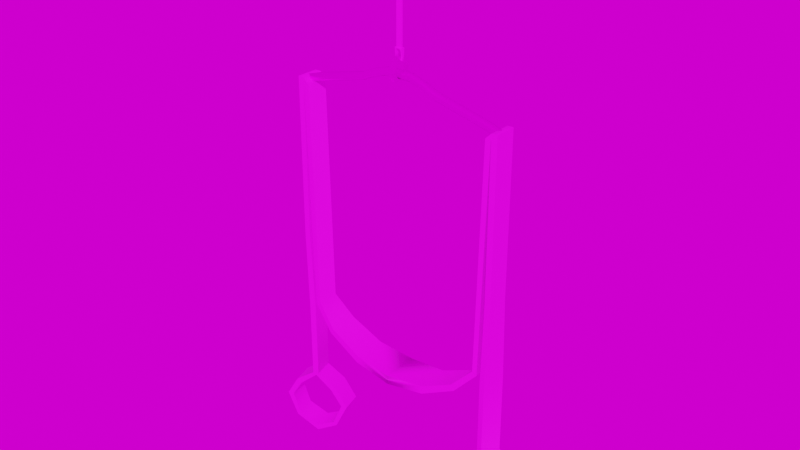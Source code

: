 # Source: Columpio.blend  (saved by Blender 3.6.13; exported with 4.5.12 LTS)
import bpy
from mathutils import Matrix  # noqa: F401  (used for matrix-valued properties, if any)

bpy.ops.wm.read_factory_settings(use_empty=True)
scene = bpy.context.scene
scene.name = 'Scene'

# ---- collections
col_collection = bpy.data.collections.new('Collection'); scene.collection.children.link(col_collection)

# ---- images (referenced by path relative to the original .blend; pixels are not part of the script)
import os
ASSET_DIR = os.environ.get("B2B_ASSET_DIR", "")  # directory of the original .blend (textures are referenced by path, not embedded)
HERE = os.path.dirname(os.path.abspath(__file__))  # packed textures are extracted next to this script under _unpacked/

def load_image(name, relpath, width, height, colorspace="sRGB"):
    """Load a texture the original file referenced (path relative to the .blend, or extracted next to this script)."""
    p = next((c for c in (os.path.join(HERE, relpath), os.path.join(ASSET_DIR, relpath)) if relpath and os.path.exists(c)), "")
    if p:
        img = bpy.data.images.load(p, check_existing=True)
        img.name = name
    else:  # same state as the original file: an image datablock whose file is absent (Cycles renders it pink)
        img = bpy.data.images.new(name, width, height)
        img.source = "FILE"
        img.filepath = "//" + (relpath or name)
    img.colorspace_settings.name = colorspace
    return img
img_uvs_columpio_rojos_png = load_image('UVS_Columpio_Rojos.png', 'Columpio/UVS_Columpio_Rojos.png', 1024, 1024, 'sRGB')
img_textura_columpio_png = load_image('Textura_Columpio.png', 'Columpio/Textura_Columpio.png', 1024, 1024, 'sRGB')
img_abandoned_slipway_4k_hdr = load_image('abandoned_slipway_4k.hdr', 'HDRI/abandoned_slipway_4k.hdr', 1024, 1024, 'Linear Rec.709')

# ---- materials (node trees are filled in below, after node groups)
mat_material_001 = bpy.data.materials.new('Material.001')
mat_material_002 = bpy.data.materials.new('Material.002')

# ---- node groups
ng_auto_smooth = bpy.data.node_groups.new('Auto Smooth', 'GeometryNodeTree')
_s = ng_auto_smooth.interface.new_socket(name='Geometry', in_out='OUTPUT', socket_type='NodeSocketGeometry')
_s = ng_auto_smooth.interface.new_socket(name='Geometry', in_out='INPUT', socket_type='NodeSocketGeometry')
_s = ng_auto_smooth.interface.new_socket(name='Angle', in_out='INPUT', socket_type='NodeSocketFloat')
_s.subtype = 'ANGLE'
_s.min_value = 0.0
_s.max_value = 3.142
ng_auto_smooth.is_modifier = True
_N = ng_auto_smooth.nodes; _L = ng_auto_smooth.links
n0 = _N.new('NodeGroupOutput'); n0.name = 'Group Output'; n0.location = (480, -100)
n1 = _N.new('NodeGroupInput'); n1.name = 'Group Input'; n1.location = (-420, -300)
n2 = _N.new('NodeGroupInput'); n2.name = 'Group Input.001'; n2.location = (-60, -100)
n3 = _N.new('GeometryNodeSetShadeSmooth'); n3.name = 'Set Shade Smooth'; n3.location = (120, -100)
n3.domain = 'EDGE'
n4 = _N.new('GeometryNodeSetShadeSmooth'); n4.name = 'Set Shade Smooth.001'; n4.location = (300, -100)
n5 = _N.new('GeometryNodeInputMeshEdgeAngle'); n5.name = 'Edge Angle'; n5.location = (-420, -220)
n6 = _N.new('GeometryNodeInputEdgeSmooth'); n6.name = 'Is Edge Smooth'; n6.location = (-60, -160)
n7 = _N.new('GeometryNodeInputShadeSmooth'); n7.name = 'Is Face Smooth'; n7.location = (-240, -340)
n8 = _N.new('FunctionNodeBooleanMath'); n8.name = 'Boolean Math'; n8.location = (-60, -220)
n9 = _N.new('FunctionNodeCompare'); n9.name = 'Compare'; n9.location = (-240, -180)
n9.operation = 'LESS_EQUAL'
_L.new(n5.outputs[0], n9.inputs[0])
_L.new(n4.outputs[0], n0.inputs[0])
_L.new(n1.outputs[1], n9.inputs[1])
_L.new(n9.outputs[0], n8.inputs[0])
_L.new(n7.outputs[0], n8.inputs[1])
_L.new(n2.outputs[0], n3.inputs[0])
_L.new(n6.outputs[0], n3.inputs[1])
_L.new(n3.outputs[0], n4.inputs[0])
_L.new(n8.outputs[0], n3.inputs[2])
n0.is_active_output = True

# ---- material node trees
mat_material_001.use_nodes = True; mat_material_001.node_tree.nodes.clear()
_N = mat_material_001.node_tree.nodes; _L = mat_material_001.node_tree.links
n0 = _N.new('ShaderNodeBsdfPrincipled'); n0.name = 'Principled BSDF'; n0.location = (10, 300)
n0.distribution = 'GGX'
n0.subsurface_method = 'RANDOM_WALK_SKIN'
n0.inputs[3].default_value = 1.45
n0.inputs[27].default_value = (0.0, 0.0, 0.0, 1.0)
n0.inputs[28].default_value = 1.0
n1 = _N.new('ShaderNodeOutputMaterial'); n1.name = 'Material Output'; n1.location = (300, 300)
n2 = _N.new('ShaderNodeTexImage'); n2.name = 'Image Texture.001'; n2.location = (-536, 228)
n2.image = img_uvs_columpio_rojos_png
n3 = _N.new('ShaderNodeTexImage'); n3.name = 'Image Texture'; n3.location = (-269, 226)
n3.image = img_textura_columpio_png
_L.new(n0.outputs[0], n1.inputs[0])
_L.new(n3.outputs[0], n0.inputs[0])
n1.is_active_output = True
mat_material_002.use_nodes = True; mat_material_002.node_tree.nodes.clear()
_N = mat_material_002.node_tree.nodes; _L = mat_material_002.node_tree.links
n0 = _N.new('ShaderNodeBsdfPrincipled'); n0.name = 'Principled BSDF'; n0.location = (10, 300)
n0.distribution = 'GGX'
n0.subsurface_method = 'RANDOM_WALK_SKIN'
n0.inputs[1].default_value = 1.0
n0.inputs[2].default_value = 0.297
n0.inputs[3].default_value = 1.45
n0.inputs[27].default_value = (0.0, 0.0, 0.0, 1.0)
n0.inputs[28].default_value = 1.0
n1 = _N.new('ShaderNodeOutputMaterial'); n1.name = 'Material Output'; n1.location = (300, 300)
n2 = _N.new('ShaderNodeTexImage'); n2.name = 'Image Texture'; n2.location = (-377, 207)
n2.image = img_textura_columpio_png
_L.new(n0.outputs[0], n1.inputs[0])
_L.new(n2.outputs[0], n0.inputs[0])
n1.is_active_output = True

# ---- world
world_world = bpy.data.worlds.new('World'); scene.world = world_world
world_world.use_nodes = True; world_world.node_tree.nodes.clear()
_N = world_world.node_tree.nodes; _L = world_world.node_tree.links
n0 = _N.new('ShaderNodeMapping'); n0.name = 'Mapping'; n0.location = (-450, 260)
n1 = _N.new('ShaderNodeTexCoord'); n1.name = 'Texture Coordinate'; n1.location = (-630, 260)
n2 = _N.new('ShaderNodeOutputWorld'); n2.name = 'World Output'; n2.location = (321, 238)
n3 = _N.new('ShaderNodeBackground'); n3.name = 'Background'; n3.location = (31, 238)
n4 = _N.new('ShaderNodeTexEnvironment'); n4.name = 'Environment Texture'; n4.location = (-258, 261)
n4.image = img_abandoned_slipway_4k_hdr
_L.new(n3.outputs[0], n2.inputs[0])
_L.new(n4.outputs[0], n3.inputs[0])
_L.new(n0.outputs[0], n4.inputs[0])
_L.new(n1.outputs[0], n0.inputs[0])
n2.is_active_output = True
world_world.color = (0.05088, 0.05088, 0.05088)
world_world.use_sun_shadow = False
world_world.sun_shadow_jitter_overblur = 0.0

# ---- meshes
me_cube = bpy.data.meshes.new('Cube')
me_cube.from_pydata([(-0.3064, -0.03143, -0.1233), (-0.315, -0.03044, 0.7981), (-0.3231, 0.03032, -0.1233), (-0.315, 0.03351, 0.7981), (-0.2897, -0.02692, -0.1233), (-0.2977, -0.03044, 0.7981), (-0.3064, 0.03482, -0.1233), (-0.2977, 0.03351, 0.7981), (-0.3069, 0.03331, -0.1236), (-0.291, -0.02589, -0.1236), (-0.322, 0.02925, -0.1237), (-0.306, -0.02995, -0.1237), (-0.2981, -0.02917, -0.33), (-0.2981, -0.02917, -0.3127), (-0.3147, 0.03257, -0.3127), (-0.3147, 0.03257, -0.33), (-0.3755, -0.05006, -0.2205), (-0.4089, 0.007174, -0.2205), (-0.3922, -0.05457, -0.2205), (-0.3922, 0.01168, -0.2205), (-0.2027, -0.003431, -0.2203), (-0.236, 0.0538, -0.22), (-0.2194, -0.007938, -0.22), (-0.2193, 0.05831, -0.2203), (-0.3474, -0.04247, -0.1735), (-0.3769, 0.01579, -0.1625), (-0.3603, -0.04595, -0.1625), (-0.364, 0.01927, -0.1735), (-0.2383, -0.01235, -0.1614), (-0.267, 0.04476, -0.1716), (-0.2507, -0.01571, -0.1716), (-0.2546, 0.04812, -0.1614), (-0.2452, -0.0149, -0.2855), (-0.2535, 0.0491, -0.2943), (-0.2368, -0.01265, -0.2943), (-0.2618, 0.04684, -0.2855), (-0.3639, -0.04694, -0.2927), (-0.3722, 0.01705, -0.2841), (-0.3556, -0.04469, -0.2841), (-0.3806, 0.0148, -0.2927), (-0.315, -0.03044, 0.7822), (-0.315, 0.03351, 0.7822), (-0.2977, 0.03351, 0.7822), (-0.2977, -0.03044, 0.7822), (-0.2809, 0.03351, 0.7817), (-0.2809, -0.03044, 0.7817), (-0.2969, 0.03351, 0.7814), (-0.2969, -0.03044, 0.7814), (-0.2676, 0.03351, 0.1325), (-0.2676, -0.03044, 0.1325), (-0.2815, 0.03351, 0.1249), (-0.2815, -0.03044, 0.1249), (0.0, 0.05585, 0.01232), (0.0, -0.05278, 0.01232), (0.0, 0.05585, -0.01472), (0.0, -0.05278, -0.01472), (-0.2183, -0.0417, 0.05533), (-0.2091, -0.0417, 0.07125), (-0.2091, 0.04478, 0.07125), (-0.2183, 0.04478, 0.05533), (-0.1163, -0.04724, 0.00279), (-0.1163, 0.05032, 0.00279), (-0.112, -0.04724, 0.02427), (-0.112, 0.05032, 0.02427), (-0.315, 0.03351, 0.3415), (-0.2977, 0.03351, 0.3415), (-0.2977, -0.03044, 0.3415), (-0.315, -0.03044, 0.3415), (-0.3225, 0.0305, 0.1081), (-0.3057, 0.03466, 0.1081), (-0.2903, -0.02742, 0.1081), (-0.3071, -0.03158, 0.1081), (0.3064, -0.03143, -0.1233), (0.315, -0.03044, 0.7981), (0.3231, 0.03032, -0.1233), (0.315, 0.03351, 0.7981), (0.2897, -0.02692, -0.1233), (0.2977, -0.03044, 0.7981), (0.3064, 0.03482, -0.1233), (0.2977, 0.03351, 0.7981), (0.3069, 0.03331, -0.1236), (0.291, -0.02589, -0.1236), (0.322, 0.02925, -0.1237), (0.306, -0.02995, -0.1237), (0.2981, -0.02917, -0.33), (0.2981, -0.02917, -0.3127), (0.3147, 0.03257, -0.3127), (0.3147, 0.03257, -0.33), (0.3755, -0.05006, -0.2205), (0.4089, 0.007174, -0.2205), (0.3922, -0.05457, -0.2205), (0.3922, 0.01168, -0.2205), (0.2027, -0.003431, -0.2203), (0.236, 0.0538, -0.22), (0.2194, -0.007938, -0.22), (0.2193, 0.05831, -0.2203), (0.3474, -0.04247, -0.1735), (0.3769, 0.01579, -0.1625), (0.3603, -0.04595, -0.1625), (0.364, 0.01927, -0.1735), (0.2383, -0.01235, -0.1614), (0.267, 0.04476, -0.1716), (0.2507, -0.01571, -0.1716), (0.2546, 0.04812, -0.1614), (0.2452, -0.0149, -0.2855), (0.2535, 0.0491, -0.2943), (0.2368, -0.01265, -0.2943), (0.2618, 0.04684, -0.2855), (0.3639, -0.04694, -0.2927), (0.3722, 0.01705, -0.2841), (0.3556, -0.04469, -0.2841), (0.3806, 0.0148, -0.2927), (0.315, -0.03044, 0.7822), (0.315, 0.03351, 0.7822), (0.2977, 0.03351, 0.7822), (0.2977, -0.03044, 0.7822), (0.2809, 0.03351, 0.7817), (0.2809, -0.03044, 0.7817), (0.2969, 0.03351, 0.7814), (0.2969, -0.03044, 0.7814), (0.2676, 0.03351, 0.1325), (0.2676, -0.03044, 0.1325), (0.2815, 0.03351, 0.1249), (0.2815, -0.03044, 0.1249), (0.2183, -0.0417, 0.05533), (0.2091, -0.0417, 0.07125), (0.2091, 0.04478, 0.07125), (0.2183, 0.04478, 0.05533), (0.1163, -0.04724, 0.00279), (0.1163, 0.05032, 0.00279), (0.112, -0.04724, 0.02427), (0.112, 0.05032, 0.02427), (0.315, 0.03351, 0.3415), (0.2977, 0.03351, 0.3415), (0.2977, -0.03044, 0.3415), (0.315, -0.03044, 0.3415), (0.3225, 0.0305, 0.1081), (0.3057, 0.03466, 0.1081), (0.2903, -0.02742, 0.1081), (0.3071, -0.03158, 0.1081)], [], [(40, 1, 3, 41), (41, 3, 7, 42), (42, 7, 44, 46), (43, 5, 1, 40), (30, 28, 9, 11), (7, 3, 1, 5), (8, 10, 11, 9), (31, 29, 10, 8), (28, 31, 8, 9), (29, 30, 11, 10), (37, 38, 13, 14), (36, 39, 15, 12), (39, 37, 14, 15), (38, 36, 12, 13), (24, 26, 18, 16), (25, 27, 19, 17), (26, 25, 17, 18), (27, 24, 16, 19), (35, 32, 22, 21), (34, 33, 23, 20), (33, 35, 21, 23), (32, 34, 20, 22), (6, 4, 24, 27), (0, 2, 25, 26), (2, 6, 27, 25), (4, 0, 26, 24), (21, 22, 30, 29), (20, 23, 31, 28), (23, 21, 29, 31), (22, 20, 28, 30), (13, 12, 34, 32), (15, 14, 35, 33), (12, 15, 33, 34), (14, 13, 32, 35), (16, 18, 36, 38), (17, 19, 37, 39), (18, 17, 39, 36), (19, 16, 38, 37), (66, 43, 40, 67), (65, 42, 43, 66), (64, 41, 42, 65), (67, 40, 41, 64), (46, 44, 48, 50), (7, 5, 45, 44), (43, 42, 46, 47), (5, 43, 47, 45), (62, 60, 55, 53), (45, 47, 51, 49), (44, 45, 49, 48), (47, 46, 50, 51), (54, 52, 53, 55), (63, 62, 53, 52), (60, 61, 54, 55), (61, 63, 52, 54), (50, 48, 58, 59), (51, 50, 59, 56), (48, 49, 57, 58), (49, 51, 56, 57), (59, 58, 63, 61), (56, 59, 61, 60), (58, 57, 62, 63), (57, 56, 60, 62), (71, 67, 64, 68), (68, 64, 65, 69), (69, 65, 66, 70), (70, 66, 67, 71), (4, 70, 71, 0), (6, 69, 70, 4), (2, 68, 69, 6), (0, 71, 68, 2), (112, 113, 75, 73), (113, 114, 79, 75), (114, 118, 116, 79), (115, 112, 73, 77), (102, 83, 81, 100), (79, 77, 73, 75), (80, 81, 83, 82), (103, 80, 82, 101), (100, 81, 80, 103), (101, 82, 83, 102), (109, 86, 85, 110), (108, 84, 87, 111), (111, 87, 86, 109), (110, 85, 84, 108), (96, 88, 90, 98), (97, 89, 91, 99), (98, 90, 89, 97), (99, 91, 88, 96), (107, 93, 94, 104), (106, 92, 95, 105), (105, 95, 93, 107), (104, 94, 92, 106), (78, 99, 96, 76), (72, 98, 97, 74), (74, 97, 99, 78), (76, 96, 98, 72), (93, 101, 102, 94), (92, 100, 103, 95), (95, 103, 101, 93), (94, 102, 100, 92), (85, 104, 106, 84), (87, 105, 107, 86), (84, 106, 105, 87), (86, 107, 104, 85), (88, 110, 108, 90), (89, 111, 109, 91), (90, 108, 111, 89), (91, 109, 110, 88), (134, 135, 112, 115), (133, 134, 115, 114), (132, 133, 114, 113), (135, 132, 113, 112), (118, 122, 120, 116), (79, 116, 117, 77), (115, 119, 118, 114), (77, 117, 119, 115), (130, 53, 55, 128), (117, 121, 123, 119), (116, 120, 121, 117), (119, 123, 122, 118), (131, 52, 53, 130), (128, 55, 54, 129), (129, 54, 52, 131), (122, 127, 126, 120), (123, 124, 127, 122), (120, 126, 125, 121), (121, 125, 124, 123), (127, 129, 131, 126), (124, 128, 129, 127), (126, 131, 130, 125), (125, 130, 128, 124), (139, 136, 132, 135), (136, 137, 133, 132), (137, 138, 134, 133), (138, 139, 135, 134), (76, 72, 139, 138), (78, 76, 138, 137), (74, 78, 137, 136), (72, 74, 136, 139)])
me_cube.polygons.foreach_set('use_smooth', [True] * 139)
_uv = me_cube.uv_layers.new(name='UVMap')
_uv.uv.foreach_set('vector', [0.1224, 0.494, 0.1232, 0.5026, 0.0885, 0.5059, 0.08769, 0.4972, 0.08769, 0.4972, 0.0885, 0.5059, 0.07909, 0.5068, 0.07826, 0.4981, 0.07826, 0.4981, 0.08232, 0.4909, 0.08561, 0.5012, 0.07841, 0.4988, 0.1318, 0.4931, 0.1327, 0.5017, 0.1232, 0.5026, 0.1224, 0.494, 0.669, 0.09383, 0.653, 0.09377, 0.6584, 0.02787, 0.669, 0.01545, 0.08939, 0.5153, 0.0885, 0.5059, 0.1232, 0.5026, 0.1241, 0.512, 0.5875, 0.02756, 0.5876, 0.009576, 0.6584, 0.009884, 0.6584, 0.02787, 0.5926, 0.09388, 0.5776, 0.09337, 0.5772, 0.01572, 0.5875, 0.02756, 0.653, 0.09377, 0.5926, 0.09388, 0.5875, 0.02756, 0.6584, 0.02787, 0.5776, 0.09337, 0.514, 0.09656, 0.5123, 0.01771, 0.5772, 0.01572, 0.5901, 0.3442, 0.529, 0.3446, 0.5257, 0.2811, 0.5861, 0.2799, 0.6539, 0.3441, 0.6005, 0.3436, 0.6016, 0.2793, 0.6499, 0.2821, 0.6005, 0.3436, 0.5901, 0.3442, 0.5861, 0.2799, 0.6016, 0.2793, 0.6644, 0.345, 0.6539, 0.3441, 0.6499, 0.2821, 0.6657, 0.2815, 0.6654, 0.455, 0.6507, 0.4554, 0.6482, 0.403, 0.6618, 0.4044, 0.5978, 0.4556, 0.5844, 0.4553, 0.588, 0.4061, 0.6013, 0.4055, 0.6507, 0.4554, 0.5978, 0.4556, 0.6013, 0.4055, 0.6482, 0.403, 0.5844, 0.4553, 0.5277, 0.4534, 0.5295, 0.4044, 0.588, 0.4061, 0.5852, 0.2215, 0.523, 0.2234, 0.5176, 0.1561, 0.5802, 0.1535, 0.6513, 0.2221, 0.5943, 0.2216, 0.596, 0.155, 0.6452, 0.1549, 0.5943, 0.2216, 0.5852, 0.2215, 0.5802, 0.1535, 0.596, 0.155, 0.6616, 0.2212, 0.6513, 0.2221, 0.6452, 0.1549, 0.6611, 0.1536, 0.5829, 0.5251, 0.5258, 0.5237, 0.5277, 0.4534, 0.5844, 0.4553, 0.6559, 0.5137, 0.5928, 0.5138, 0.5978, 0.4556, 0.6507, 0.4554, 0.5928, 0.5138, 0.5829, 0.5251, 0.5844, 0.4553, 0.5978, 0.4556, 0.6661, 0.5255, 0.6559, 0.5137, 0.6507, 0.4554, 0.6654, 0.455, 0.5802, 0.1535, 0.5176, 0.1561, 0.514, 0.09656, 0.5776, 0.09337, 0.6452, 0.1549, 0.596, 0.155, 0.5926, 0.09388, 0.653, 0.09377, 0.596, 0.155, 0.5802, 0.1535, 0.5776, 0.09337, 0.5926, 0.09388, 0.6611, 0.1536, 0.6452, 0.1549, 0.653, 0.09377, 0.669, 0.09383, 0.6657, 0.2815, 0.6499, 0.2821, 0.6513, 0.2221, 0.6616, 0.2212, 0.6016, 0.2793, 0.5861, 0.2799, 0.5852, 0.2215, 0.5943, 0.2216, 0.6499, 0.2821, 0.6016, 0.2793, 0.5943, 0.2216, 0.6513, 0.2221, 0.5861, 0.2799, 0.5257, 0.2811, 0.523, 0.2234, 0.5852, 0.2215, 0.6618, 0.4044, 0.6482, 0.403, 0.6539, 0.3441, 0.6644, 0.345, 0.6013, 0.4055, 0.588, 0.4061, 0.5901, 0.3442, 0.6005, 0.3436, 0.6482, 0.403, 0.6013, 0.4055, 0.6005, 0.3436, 0.6539, 0.3441, 0.588, 0.4061, 0.5295, 0.4044, 0.529, 0.3446, 0.5901, 0.3442, 0.1092, 0.2536, 0.1318, 0.4931, 0.1224, 0.494, 0.09981, 0.2546, 0.05561, 0.2586, 0.07826, 0.4981, 0.04348, 0.5014, 0.02083, 0.2617, 0.065, 0.2577, 0.08769, 0.4972, 0.07826, 0.4981, 0.05561, 0.2586, 0.09981, 0.2546, 0.1224, 0.494, 0.08769, 0.4972, 0.065, 0.2577, 0.07841, 0.4988, 0.08561, 0.5012, 0.0703, 0.8503, 0.06328, 0.8507, 0.08232, 0.4909, 0.113, 0.4856, 0.1148, 0.4979, 0.08561, 0.5012, 0.04348, 0.5014, 0.07826, 0.4981, 0.07841, 0.4988, 0.04355, 0.5021, 0.113, 0.4856, 0.1198, 0.4905, 0.1199, 0.4912, 0.1148, 0.4979, 0.1103, 0.9457, 0.1204, 0.9464, 0.1199, 0.9999, 0.1078, 0.9979, 0.1148, 0.4979, 0.1223, 0.498, 0.1147, 0.8495, 0.1072, 0.8486, 0.08561, 0.5012, 0.1148, 0.4979, 0.1072, 0.8486, 0.0703, 0.8503, 0.04355, 0.5021, 0.07841, 0.4988, 0.06328, 0.8507, 0.03366, 0.8467, 0.2778, 0.6685, 0.3023, 0.6685, 0.3023, 0.767, 0.2778, 0.767, 0.06419, 0.9443, 0.1103, 0.9457, 0.1078, 0.9979, 0.06224, 0.9961, 0.01054, 0.9372, 0.05394, 0.9445, 0.04961, 0.997, 0.0001459, 0.99, 0.05394, 0.9445, 0.06419, 0.9443, 0.06224, 0.9961, 0.04961, 0.997, 0.06328, 0.8507, 0.0703, 0.8503, 0.06785, 0.8927, 0.05926, 0.893, 0.03366, 0.8467, 0.06328, 0.8507, 0.05926, 0.893, 0.02148, 0.8867, 0.0703, 0.8503, 0.1072, 0.8486, 0.1077, 0.8934, 0.06785, 0.8927, 0.1072, 0.8486, 0.1147, 0.8495, 0.1162, 0.894, 0.1077, 0.8934, 0.05926, 0.893, 0.06785, 0.8927, 0.06419, 0.9443, 0.05394, 0.9445, 0.02148, 0.8867, 0.05926, 0.893, 0.05394, 0.9445, 0.01054, 0.9372, 0.06785, 0.8927, 0.1077, 0.8934, 0.1103, 0.9457, 0.06419, 0.9443, 0.1077, 0.8934, 0.1162, 0.894, 0.1204, 0.9464, 0.1103, 0.9457, 0.09084, 0.1272, 0.09981, 0.2546, 0.065, 0.2577, 0.05593, 0.1303, 0.05593, 0.1303, 0.065, 0.2577, 0.05561, 0.2586, 0.04653, 0.1312, 0.04653, 0.1312, 0.05561, 0.2586, 0.02083, 0.2617, 0.01163, 0.1343, 0.1003, 0.1263, 0.1092, 0.2536, 0.09981, 0.2546, 0.09084, 0.1272, 0.08848, 0.0001459, 0.1003, 0.1263, 0.09084, 0.1272, 0.07905, 0.001055, 0.03486, 0.005184, 0.04653, 0.1312, 0.01163, 0.1343, 0.0001459, 0.008419, 0.0443, 0.004284, 0.05593, 0.1303, 0.04653, 0.1312, 0.03486, 0.005184, 0.07905, 0.001055, 0.09084, 0.1272, 0.05593, 0.1303, 0.0443, 0.004284, 0.1432, 0.4933, 0.1779, 0.4966, 0.177, 0.5053, 0.1424, 0.502, 0.1779, 0.4966, 0.1873, 0.4975, 0.1865, 0.5062, 0.177, 0.5053, 0.1873, 0.4975, 0.1871, 0.4982, 0.1799, 0.5005, 0.1832, 0.4903, 0.1338, 0.4924, 0.1432, 0.4933, 0.1424, 0.502, 0.133, 0.5011, 0.3542, 0.1048, 0.3542, 0.02203, 0.3655, 0.03515, 0.3707, 0.1046, 0.1762, 0.5146, 0.1415, 0.5113, 0.1424, 0.502, 0.177, 0.5053, 0.4482, 0.009576, 0.5118, 0.01108, 0.5114, 0.02724, 0.4478, 0.02573, 0.4318, 0.1023, 0.4376, 0.03729, 0.4478, 0.02573, 0.4468, 0.1018, 0.3707, 0.1046, 0.3655, 0.03515, 0.4376, 0.03729, 0.4318, 0.1023, 0.4468, 0.1018, 0.4478, 0.02573, 0.5114, 0.02724, 0.5102, 0.1046, 0.4405, 0.3537, 0.4427, 0.2894, 0.5032, 0.2889, 0.5016, 0.3525, 0.3767, 0.3555, 0.3789, 0.2933, 0.4271, 0.2891, 0.4301, 0.3535, 0.4301, 0.3535, 0.4271, 0.2891, 0.4427, 0.2894, 0.4405, 0.3537, 0.3661, 0.3566, 0.363, 0.2932, 0.3789, 0.2933, 0.3767, 0.3555, 0.3683, 0.4668, 0.3704, 0.416, 0.384, 0.4142, 0.383, 0.4667, 0.4359, 0.4655, 0.431, 0.4154, 0.4443, 0.4156, 0.4493, 0.4648, 0.383, 0.4667, 0.384, 0.4142, 0.431, 0.4154, 0.4359, 0.4655, 0.4493, 0.4648, 0.4443, 0.4156, 0.5028, 0.4123, 0.506, 0.4613, 0.442, 0.2308, 0.4453, 0.1625, 0.5078, 0.1638, 0.5041, 0.2311, 0.3758, 0.2333, 0.38, 0.1657, 0.4294, 0.1644, 0.4329, 0.2311, 0.4329, 0.2311, 0.4294, 0.1644, 0.4453, 0.1625, 0.442, 0.2308, 0.3654, 0.2326, 0.364, 0.1649, 0.38, 0.1657, 0.3758, 0.2333, 0.4527, 0.5345, 0.4493, 0.4648, 0.506, 0.4613, 0.5098, 0.5315, 0.3794, 0.5251, 0.383, 0.4667, 0.4359, 0.4655, 0.4425, 0.5235, 0.4425, 0.5235, 0.4359, 0.4655, 0.4493, 0.4648, 0.4527, 0.5345, 0.3696, 0.5373, 0.3683, 0.4668, 0.383, 0.4667, 0.3794, 0.5251, 0.4453, 0.1625, 0.4468, 0.1018, 0.5102, 0.1046, 0.5078, 0.1638, 0.38, 0.1657, 0.3707, 0.1046, 0.4318, 0.1023, 0.4294, 0.1644, 0.4294, 0.1644, 0.4318, 0.1023, 0.4468, 0.1018, 0.4453, 0.1625, 0.364, 0.1649, 0.3542, 0.1048, 0.3707, 0.1046, 0.38, 0.1657, 0.363, 0.2932, 0.3654, 0.2326, 0.3758, 0.2333, 0.3789, 0.2933, 0.4271, 0.2891, 0.4329, 0.2311, 0.442, 0.2308, 0.4427, 0.2894, 0.3789, 0.2933, 0.3758, 0.2333, 0.4329, 0.2311, 0.4271, 0.2891, 0.4427, 0.2894, 0.442, 0.2308, 0.5041, 0.2311, 0.5032, 0.2889, 0.3704, 0.416, 0.3661, 0.3566, 0.3767, 0.3555, 0.384, 0.4142, 0.431, 0.4154, 0.4301, 0.3535, 0.4405, 0.3537, 0.4443, 0.4156, 0.384, 0.4142, 0.3767, 0.3555, 0.4301, 0.3535, 0.431, 0.4154, 0.4443, 0.4156, 0.4405, 0.3537, 0.5016, 0.3525, 0.5028, 0.4123, 0.1565, 0.2533, 0.1659, 0.2542, 0.1432, 0.4933, 0.1338, 0.4924, 0.2101, 0.2583, 0.2448, 0.2614, 0.222, 0.5008, 0.1873, 0.4975, 0.2007, 0.2574, 0.2101, 0.2583, 0.1873, 0.4975, 0.1779, 0.4966, 0.1659, 0.2542, 0.2007, 0.2574, 0.1779, 0.4966, 0.1432, 0.4933, 0.1871, 0.4982, 0.2023, 0.8501, 0.1952, 0.8496, 0.1799, 0.5005, 0.1832, 0.4903, 0.1799, 0.5005, 0.1508, 0.4972, 0.1526, 0.4849, 0.222, 0.5008, 0.222, 0.5015, 0.1871, 0.4982, 0.1873, 0.4975, 0.1526, 0.4849, 0.1508, 0.4972, 0.1457, 0.4905, 0.1458, 0.4899, 0.1545, 0.9452, 0.157, 0.9978, 0.1448, 0.9997, 0.1444, 0.9459, 0.1508, 0.4972, 0.1582, 0.8477, 0.1507, 0.8486, 0.1433, 0.4974, 0.1799, 0.5005, 0.1952, 0.8496, 0.1582, 0.8477, 0.1508, 0.4972, 0.222, 0.5015, 0.2316, 0.8456, 0.2023, 0.8501, 0.1871, 0.4982, 0.2009, 0.9439, 0.2029, 0.996, 0.157, 0.9978, 0.1545, 0.9452, 0.2551, 0.9366, 0.2656, 0.99, 0.2156, 0.997, 0.2112, 0.9441, 0.2112, 0.9441, 0.2156, 0.997, 0.2029, 0.996, 0.2009, 0.9439, 0.2023, 0.8501, 0.2058, 0.8925, 0.1972, 0.8921, 0.1952, 0.8496, 0.2316, 0.8456, 0.2437, 0.8855, 0.2058, 0.8925, 0.2023, 0.8501, 0.1952, 0.8496, 0.1972, 0.8921, 0.1574, 0.8926, 0.1582, 0.8477, 0.1582, 0.8477, 0.1574, 0.8926, 0.1488, 0.8932, 0.1507, 0.8486, 0.2058, 0.8925, 0.2112, 0.9441, 0.2009, 0.9439, 0.1972, 0.8921, 0.2437, 0.8855, 0.2551, 0.9366, 0.2112, 0.9441, 0.2058, 0.8925, 0.1972, 0.8921, 0.2009, 0.9439, 0.1545, 0.9452, 0.1574, 0.8926, 0.1574, 0.8926, 0.1545, 0.9452, 0.1444, 0.9459, 0.1488, 0.8932, 0.175, 0.127, 0.2098, 0.1301, 0.2007, 0.2574, 0.1659, 0.2542, 0.2098, 0.1301, 0.2192, 0.1311, 0.2101, 0.2583, 0.2007, 0.2574, 0.2192, 0.1311, 0.2541, 0.1342, 0.2448, 0.2614, 0.2101, 0.2583, 0.1656, 0.1261, 0.175, 0.127, 0.1659, 0.2542, 0.1565, 0.2533, 0.1774, 0.0001459, 0.1868, 0.00106, 0.175, 0.127, 0.1656, 0.1261, 0.231, 0.005214, 0.2656, 0.008469, 0.2541, 0.1342, 0.2192, 0.1311, 0.2215, 0.004309, 0.231, 0.005214, 0.2192, 0.1311, 0.2098, 0.1301, 0.1868, 0.00106, 0.2215, 0.004309, 0.2098, 0.1301, 0.175, 0.127])
me_cube.materials.append(mat_material_001)
me_cube.update()
me_cylinder_002 = bpy.data.meshes.new('Cylinder.002')
me_cylinder_002.from_pydata([(0.0, 0.02491, 0.006408), (0.0, 0.02491, -0.006408), (0.01081, 0.02244, 0.006408), (0.01081, 0.02244, -0.006408), (0.01947, 0.01553, 0.006408), (0.01947, 0.01553, -0.006408), (0.02428, 0.005542, 0.006408), (0.02428, 0.005542, -0.006408), (0.02428, -0.005542, 0.006408), (0.02428, -0.005542, -0.006408), (0.01947, -0.01553, 0.006408), (0.01947, -0.01553, -0.006408), (0.01081, -0.02244, 0.006408), (0.01081, -0.02244, -0.006408), (0.0, -0.02491, 0.006408), (0.0, -0.02491, -0.006408), (-0.01081, -0.02244, 0.006408), (-0.01081, -0.02244, -0.006408), (-0.01947, -0.01553, 0.006408), (-0.01947, -0.01553, -0.006408), (-0.02428, -0.005542, 0.006408), (-0.02428, -0.005542, -0.006408), (-0.02428, 0.005542, 0.006408), (-0.02428, 0.005542, -0.006408), (-0.01947, 0.01553, 0.006408), (-0.01947, 0.01553, -0.006408), (-0.01081, 0.02244, 0.006408), (-0.01081, 0.02244, -0.006408), (-1.72e-10, 0.03592, 0.004062), (0.01559, 0.03237, 0.004062), (0.01559, 0.03237, -0.004062), (1.72e-10, 0.03592, -0.004062), (0.02809, 0.0224, 0.004062), (0.02809, 0.0224, -0.004062), (0.03502, 0.007994, 0.004062), (0.03502, 0.007994, -0.004062), (0.03502, -0.007994, 0.004062), (0.03502, -0.007994, -0.004062), (0.02809, -0.0224, 0.004062), (0.02809, -0.0224, -0.004062), (0.01559, -0.03237, 0.004062), (0.01559, -0.03237, -0.004062), (-1.72e-10, -0.03592, 0.004062), (1.72e-10, -0.03592, -0.004062), (-0.01559, -0.03237, 0.004062), (-0.01559, -0.03237, -0.004062), (-0.02809, -0.0224, 0.004062), (-0.02809, -0.0224, -0.004062), (-0.03502, -0.007994, 0.004062), (-0.03502, -0.007994, -0.004062), (-0.03502, 0.007994, 0.004062), (-0.03502, 0.007994, -0.004062), (-0.02809, 0.0224, 0.004062), (-0.02809, 0.0224, -0.004062), (-0.01559, 0.03237, 0.004062), (-0.01559, 0.03237, -0.004062)], [], [(28, 31, 30, 29), (29, 30, 33, 32), (32, 33, 35, 34), (34, 35, 37, 36), (36, 37, 39, 38), (38, 39, 41, 40), (40, 41, 43, 42), (42, 43, 45, 44), (44, 45, 47, 46), (46, 47, 49, 48), (48, 49, 51, 50), (50, 51, 53, 52), (52, 53, 55, 54), (54, 55, 31, 28), (2, 0, 28, 29), (1, 3, 30, 31), (4, 2, 29, 32), (3, 5, 33, 30), (6, 4, 32, 34), (5, 7, 35, 33), (8, 6, 34, 36), (7, 9, 37, 35), (10, 8, 36, 38), (9, 11, 39, 37), (12, 10, 38, 40), (11, 13, 41, 39), (14, 12, 40, 42), (13, 15, 43, 41), (16, 14, 42, 44), (15, 17, 45, 43), (18, 16, 44, 46), (17, 19, 47, 45), (20, 18, 46, 48), (19, 21, 49, 47), (22, 20, 48, 50), (21, 23, 51, 49), (24, 22, 50, 52), (23, 25, 53, 51), (26, 24, 52, 54), (25, 27, 55, 53), (0, 26, 54, 28), (27, 1, 31, 55), (1, 27, 26, 0), (27, 25, 24, 26), (25, 23, 22, 24), (23, 21, 20, 22), (21, 19, 18, 20), (19, 17, 16, 18), (17, 15, 14, 16), (15, 13, 12, 14), (13, 11, 10, 12), (11, 9, 8, 10), (9, 7, 6, 8), (7, 5, 4, 6), (5, 3, 2, 4), (3, 1, 0, 2)])
_uv = me_cylinder_002.uv_layers.new(name='UVMap')
_uv.uv.foreach_set('vector', [0.392, 0.6561, 0.399, 0.6585, 0.3943, 0.6721, 0.3873, 0.6697, 0.3873, 0.6697, 0.3943, 0.6721, 0.3895, 0.6858, 0.3826, 0.6834, 0.3826, 0.6834, 0.3895, 0.6858, 0.3848, 0.6995, 0.3779, 0.6971, 0.3779, 0.6971, 0.3848, 0.6995, 0.3801, 0.7131, 0.3731, 0.7107, 0.3731, 0.7107, 0.3801, 0.7131, 0.3753, 0.7268, 0.3684, 0.7244, 0.3684, 0.7244, 0.3753, 0.7268, 0.3706, 0.7405, 0.3637, 0.7381, 0.3637, 0.7381, 0.3706, 0.7405, 0.3659, 0.7541, 0.3589, 0.7517, 0.3589, 0.7517, 0.3659, 0.7541, 0.3612, 0.7678, 0.3542, 0.7654, 0.4204, 0.5741, 0.4273, 0.5765, 0.4226, 0.5901, 0.4157, 0.5877, 0.4157, 0.5877, 0.4226, 0.5901, 0.4179, 0.6038, 0.4109, 0.6014, 0.4109, 0.6014, 0.4179, 0.6038, 0.4132, 0.6175, 0.4062, 0.6151, 0.4062, 0.6151, 0.4132, 0.6175, 0.4084, 0.6311, 0.4015, 0.6287, 0.4015, 0.6287, 0.4084, 0.6311, 0.4037, 0.6448, 0.3968, 0.6424, 0.3968, 0.6424, 0.4037, 0.6448, 0.399, 0.6585, 0.392, 0.6561, 0.3644, 0.5693, 0.3661, 0.5792, 0.3567, 0.5831, 0.3542, 0.5689, 0.4669, 0.614, 0.4743, 0.6073, 0.4826, 0.6133, 0.4718, 0.6229, 0.367, 0.5596, 0.3644, 0.5693, 0.3542, 0.5689, 0.358, 0.5549, 0.4743, 0.6073, 0.4783, 0.5981, 0.4883, 0.6, 0.4826, 0.6133, 0.3735, 0.552, 0.367, 0.5596, 0.358, 0.5549, 0.3673, 0.5439, 0.4783, 0.5981, 0.4779, 0.5881, 0.4878, 0.5855, 0.4883, 0.6, 0.3826, 0.5478, 0.3735, 0.552, 0.3673, 0.5439, 0.3805, 0.5378, 0.4779, 0.5881, 0.4733, 0.5792, 0.4812, 0.5727, 0.4878, 0.5855, 0.3926, 0.5479, 0.3826, 0.5478, 0.3805, 0.5378, 0.3949, 0.538, 0.4733, 0.5792, 0.4654, 0.5731, 0.4697, 0.5638, 0.4812, 0.5727, 0.4016, 0.5522, 0.3926, 0.5479, 0.3949, 0.538, 0.4079, 0.5442, 0.4654, 0.5731, 0.4556, 0.5709, 0.4556, 0.5607, 0.4697, 0.5638, 0.408, 0.56, 0.4016, 0.5522, 0.4079, 0.5442, 0.4171, 0.5554, 0.4556, 0.5709, 0.4458, 0.5731, 0.4415, 0.5639, 0.4556, 0.5607, 0.4104, 0.5697, 0.408, 0.56, 0.4171, 0.5554, 0.4206, 0.5694, 0.4458, 0.5731, 0.4379, 0.5792, 0.4301, 0.5727, 0.4415, 0.5639, 0.407, 0.5824, 0.4103, 0.5729, 0.4204, 0.5741, 0.4157, 0.5877, 0.436, 0.5818, 0.4327, 0.5913, 0.4226, 0.5901, 0.4273, 0.5765, 0.4, 0.5896, 0.407, 0.5824, 0.4157, 0.5877, 0.4056, 0.5981, 0.4327, 0.5913, 0.4338, 0.6013, 0.4241, 0.6045, 0.4226, 0.5901, 0.3906, 0.5931, 0.4, 0.5896, 0.4056, 0.5981, 0.3921, 0.6032, 0.4338, 0.6013, 0.439, 0.6098, 0.4316, 0.6169, 0.4241, 0.6045, 0.3806, 0.5923, 0.3906, 0.5931, 0.3921, 0.6032, 0.3776, 0.6021, 0.439, 0.6098, 0.4473, 0.6154, 0.4437, 0.6249, 0.4316, 0.6169, 0.3719, 0.5874, 0.3806, 0.5923, 0.3776, 0.6021, 0.3651, 0.5949, 0.4473, 0.6154, 0.4573, 0.6169, 0.458, 0.627, 0.4437, 0.6249, 0.3661, 0.5792, 0.3719, 0.5874, 0.3651, 0.5949, 0.3567, 0.5831, 0.4573, 0.6169, 0.4669, 0.614, 0.4718, 0.6229, 0.458, 0.627, 0.4888, 0.598, 0.4888, 0.5879, 0.5004, 0.5879, 0.5004, 0.598, 0.4888, 0.5879, 0.4888, 0.5779, 0.5004, 0.5779, 0.5004, 0.5879, 0.4888, 0.5779, 0.4888, 0.5679, 0.5004, 0.5679, 0.5004, 0.5779, 0.4888, 0.5679, 0.4888, 0.5579, 0.5004, 0.5579, 0.5004, 0.5679, 0.4888, 0.5579, 0.4888, 0.5478, 0.5004, 0.5478, 0.5004, 0.5579, 0.4888, 0.5478, 0.4888, 0.5378, 0.5004, 0.5378, 0.5004, 0.5478, 0.4888, 0.6782, 0.4888, 0.6681, 0.5004, 0.6681, 0.5004, 0.6782, 0.4888, 0.6681, 0.4888, 0.6581, 0.5004, 0.6581, 0.5004, 0.6681, 0.4888, 0.6581, 0.4888, 0.6481, 0.5004, 0.6481, 0.5004, 0.6581, 0.4888, 0.6481, 0.4888, 0.6381, 0.5004, 0.6381, 0.5004, 0.6481, 0.4888, 0.6381, 0.4888, 0.628, 0.5004, 0.628, 0.5004, 0.6381, 0.4888, 0.628, 0.4888, 0.618, 0.5004, 0.618, 0.5004, 0.628, 0.4888, 0.618, 0.4888, 0.608, 0.5004, 0.608, 0.5004, 0.618, 0.4888, 0.608, 0.4888, 0.598, 0.5004, 0.598, 0.5004, 0.608])
me_cylinder_002.materials.append(mat_material_002)
me_cylinder_002.update()
me_cylinder = bpy.data.meshes.new('Cylinder')
me_cylinder.from_pydata([(0.0, 0.0116, -0.3081), (0.0, 0.0116, 0.3081), (0.0058, 0.01005, -0.3081), (0.0058, 0.01005, 0.3081), (0.01005, 0.0058, -0.3081), (0.01005, 0.0058, 0.3081), (0.0116, 0.0, -0.3081), (0.0116, 0.0, 0.3081), (0.01005, -0.0058, -0.3081), (0.01005, -0.0058, 0.3081), (0.0058, -0.01005, -0.3081), (0.0058, -0.01005, 0.3081), (0.0, -0.0116, -0.3081), (0.0, -0.0116, 0.3081), (-0.0058, -0.01005, -0.3081), (-0.0058, -0.01005, 0.3081), (-0.01005, -0.0058, -0.3081), (-0.01005, -0.0058, 0.3081), (-0.0116, 0.0, -0.3081), (-0.0116, 0.0, 0.3081), (-0.01005, 0.0058, -0.3081), (-0.01005, 0.0058, 0.3081), (-0.0058, 0.01005, -0.3081), (-0.0058, 0.01005, 0.3081), (-0.08098, 0.0116, 1.577e-08), (-0.07518, 0.01005, 1.577e-08), (-0.07094, 0.0058, 1.577e-08), (-0.06938, -2.119e-15, 1.577e-08), (-0.07094, -0.0058, 1.577e-08), (-0.07518, -0.01005, 1.577e-08), (-0.08098, -0.0116, 1.577e-08), (-0.08678, -0.01005, 1.577e-08), (-0.09103, -0.0058, 1.577e-08), (-0.09258, -2.119e-15, 1.577e-08), (-0.09103, 0.0058, 1.577e-08), (-0.08678, 0.01005, 1.577e-08), (-0.03414, 0.01005, -0.1541), (-0.02989, 0.0058, -0.1541), (-0.02834, -1.045e-15, -0.1541), (-0.02989, -0.0058, -0.1541), (-0.03414, -0.01005, -0.1541), (-0.03994, -0.0116, -0.1541), (-0.04574, -0.01005, -0.1541), (-0.04998, -0.0058, -0.1541), (-0.05154, -1.045e-15, -0.1541), (-0.04998, 0.0058, -0.1541), (-0.04574, 0.01005, -0.1541), (-0.03994, 0.0116, -0.1541), (-0.06656, 0.0116, -0.07703), (-0.06076, 0.01005, -0.07703), (-0.05652, 0.0058, -0.07703), (-0.05496, -1.741e-15, -0.07703), (-0.05652, -0.0058, -0.07703), (-0.06076, -0.01005, -0.07703), (-0.06656, -0.0116, -0.07703), (-0.07236, -0.01005, -0.07703), (-0.07661, -0.0058, -0.07703), (-0.07816, -1.741e-15, -0.07703), (-0.07661, 0.0058, -0.07703), (-0.07236, 0.01005, -0.07703), (-0.01611, 0.01005, -0.2311), (-0.01186, 0.0058, -0.2311), (-0.01031, -5.732e-16, -0.2311), (-0.01186, -0.0058, -0.2311), (-0.01611, -0.01005, -0.2311), (-0.02191, -0.0116, -0.2311), (-0.02771, -0.01005, -0.2311), (-0.03195, -0.0058, -0.2311), (-0.03351, -5.732e-16, -0.2311), (-0.03195, 0.0058, -0.2311), (-0.02771, 0.01005, -0.2311), (-0.02191, 0.0116, -0.2311), (-0.07876, 0.0116, -0.03851), (-0.07296, 0.01005, -0.03851), (-0.06872, 0.0058, -0.03851), (-0.06716, -2.061e-15, -0.03851), (-0.06872, -0.0058, -0.03851), (-0.07296, -0.01005, -0.03851), (-0.07876, -0.0116, -0.03851), (-0.08456, -0.01005, -0.03851), (-0.08881, -0.0058, -0.03851), (-0.09036, -2.061e-15, -0.03851), (-0.08881, 0.0058, -0.03851), (-0.08456, 0.01005, -0.03851), (-0.04384, 0.01005, -0.1155), (-0.0396, 0.0058, -0.1155), (-0.03804, -1.299e-15, -0.1155), (-0.0396, -0.0058, -0.1155), (-0.04384, -0.01005, -0.1155), (-0.04964, -0.0116, -0.1155), (-0.05544, -0.01005, -0.1155), (-0.05969, -0.0058, -0.1155), (-0.06124, -1.299e-15, -0.1155), (-0.05969, 0.0058, -0.1155), (-0.05544, 0.01005, -0.1155), (-0.04964, 0.0116, -0.1155), (-0.03106, 0.0116, -0.1926), (-0.02526, 0.01005, -0.1926), (-0.02102, 0.0058, -0.1926), (-0.01946, -8.126e-16, -0.1926), (-0.02102, -0.0058, -0.1926), (-0.02526, -0.01005, -0.1926), (-0.03106, -0.0116, -0.1926), (-0.03686, -0.01005, -0.1926), (-0.04111, -0.0058, -0.1926), (-0.04266, -8.126e-16, -0.1926), (-0.04111, 0.0058, -0.1926), (-0.03686, 0.01005, -0.1926), (-0.006403, 0.01005, -0.2696), (-0.002158, 0.0058, -0.2696), (-0.0006036, -3.192e-16, -0.2696), (-0.002158, -0.0058, -0.2696), (-0.006403, -0.01005, -0.2696), (-0.0122, -0.0116, -0.2696), (-0.018, -0.01005, -0.2696), (-0.02225, -0.0058, -0.2696), (-0.0238, -3.192e-16, -0.2696), (-0.02225, 0.0058, -0.2696), (-0.018, 0.01005, -0.2696), (-0.0122, 0.0116, -0.2696), (-0.03994, 0.0116, 0.1541), (-0.03414, 0.01005, 0.1541), (-0.02989, 0.0058, 0.1541), (-0.02834, -1.045e-15, 0.1541), (-0.02989, -0.0058, 0.1541), (-0.03414, -0.01005, 0.1541), (-0.03994, -0.0116, 0.1541), (-0.04574, -0.01005, 0.1541), (-0.04998, -0.0058, 0.1541), (-0.05154, -1.045e-15, 0.1541), (-0.04998, 0.0058, 0.1541), (-0.04574, 0.01005, 0.1541), (-0.06076, 0.01005, 0.07703), (-0.05652, 0.0058, 0.07703), (-0.05496, -1.741e-15, 0.07703), (-0.05652, -0.0058, 0.07703), (-0.06076, -0.01005, 0.07703), (-0.06656, -0.0116, 0.07703), (-0.07236, -0.01005, 0.07703), (-0.07661, -0.0058, 0.07703), (-0.07816, -1.741e-15, 0.07703), (-0.07661, 0.0058, 0.07703), (-0.07236, 0.01005, 0.07703), (-0.06656, 0.0116, 0.07703), (-0.02191, 0.0116, 0.2311), (-0.01611, 0.01005, 0.2311), (-0.01186, 0.0058, 0.2311), (-0.01031, -5.732e-16, 0.2311), (-0.01186, -0.0058, 0.2311), (-0.01611, -0.01005, 0.2311), (-0.02191, -0.0116, 0.2311), (-0.02771, -0.01005, 0.2311), (-0.03195, -0.0058, 0.2311), (-0.03351, -5.732e-16, 0.2311), (-0.03195, 0.0058, 0.2311), (-0.02771, 0.01005, 0.2311), (-0.07296, 0.01005, 0.03851), (-0.06872, 0.0058, 0.03851), (-0.06716, -2.061e-15, 0.03851), (-0.06872, -0.0058, 0.03851), (-0.07296, -0.01005, 0.03851), (-0.07876, -0.0116, 0.03851), (-0.08456, -0.01005, 0.03851), (-0.08881, -0.0058, 0.03851), (-0.09036, -2.061e-15, 0.03851), (-0.08881, 0.0058, 0.03851), (-0.08456, 0.01005, 0.03851), (-0.07876, 0.0116, 0.03851), (-0.04964, 0.0116, 0.1155), (-0.04384, 0.01005, 0.1155), (-0.0396, 0.0058, 0.1155), (-0.03804, -1.299e-15, 0.1155), (-0.0396, -0.0058, 0.1155), (-0.04384, -0.01005, 0.1155), (-0.04964, -0.0116, 0.1155), (-0.05544, -0.01005, 0.1155), (-0.05969, -0.0058, 0.1155), (-0.06124, -1.299e-15, 0.1155), (-0.05969, 0.0058, 0.1155), (-0.05544, 0.01005, 0.1155), (-0.02526, 0.01005, 0.1926), (-0.02102, 0.0058, 0.1926), (-0.01946, -8.126e-16, 0.1926), (-0.02102, -0.0058, 0.1926), (-0.02526, -0.01005, 0.1926), (-0.03106, -0.0116, 0.1926), (-0.03686, -0.01005, 0.1926), (-0.04111, -0.0058, 0.1926), (-0.04266, -8.126e-16, 0.1926), (-0.04111, 0.0058, 0.1926), (-0.03686, 0.01005, 0.1926), (-0.03106, 0.0116, 0.1926), (-0.0122, 0.0116, 0.2696), (-0.006403, 0.01005, 0.2696), (-0.002158, 0.0058, 0.2696), (-0.0006036, -3.192e-16, 0.2696), (-0.002158, -0.0058, 0.2696), (-0.006403, -0.01005, 0.2696), (-0.0122, -0.0116, 0.2696), (-0.018, -0.01005, 0.2696), (-0.02225, -0.0058, 0.2696), (-0.0238, -3.192e-16, 0.2696), (-0.02225, 0.0058, 0.2696), (-0.018, 0.01005, 0.2696)], [], [(192, 1, 3, 193), (193, 3, 5, 194), (194, 5, 7, 195), (195, 7, 9, 196), (196, 9, 11, 197), (197, 11, 13, 198), (198, 13, 15, 199), (199, 15, 17, 200), (200, 17, 19, 201), (201, 19, 21, 202), (3, 1, 23, 21, 19, 17, 15, 13, 11, 9, 7, 5), (202, 21, 23, 203), (203, 23, 1, 192), (0, 2, 4, 6, 8, 10, 12, 14, 16, 18, 20, 22), (83, 35, 24, 72), (82, 34, 35, 83), (81, 33, 34, 82), (80, 32, 33, 81), (79, 31, 32, 80), (78, 30, 31, 79), (77, 29, 30, 78), (76, 28, 29, 77), (75, 27, 28, 76), (74, 26, 27, 75), (73, 25, 26, 74), (72, 24, 25, 73), (96, 47, 36, 97), (97, 36, 37, 98), (98, 37, 38, 99), (99, 38, 39, 100), (100, 39, 40, 101), (101, 40, 41, 102), (102, 41, 42, 103), (103, 42, 43, 104), (104, 43, 44, 105), (105, 44, 45, 106), (106, 45, 46, 107), (107, 46, 47, 96), (95, 48, 49, 84), (84, 49, 50, 85), (85, 50, 51, 86), (86, 51, 52, 87), (87, 52, 53, 88), (88, 53, 54, 89), (89, 54, 55, 90), (90, 55, 56, 91), (91, 56, 57, 92), (92, 57, 58, 93), (93, 58, 59, 94), (94, 59, 48, 95), (118, 70, 71, 119), (117, 69, 70, 118), (116, 68, 69, 117), (115, 67, 68, 116), (114, 66, 67, 115), (113, 65, 66, 114), (112, 64, 65, 113), (111, 63, 64, 112), (110, 62, 63, 111), (109, 61, 62, 110), (108, 60, 61, 109), (119, 71, 60, 108), (48, 72, 73, 49), (49, 73, 74, 50), (50, 74, 75, 51), (51, 75, 76, 52), (52, 76, 77, 53), (53, 77, 78, 54), (54, 78, 79, 55), (55, 79, 80, 56), (56, 80, 81, 57), (57, 81, 82, 58), (58, 82, 83, 59), (59, 83, 72, 48), (46, 94, 95, 47), (45, 93, 94, 46), (44, 92, 93, 45), (43, 91, 92, 44), (42, 90, 91, 43), (41, 89, 90, 42), (40, 88, 89, 41), (39, 87, 88, 40), (38, 86, 87, 39), (37, 85, 86, 38), (36, 84, 85, 37), (47, 95, 84, 36), (70, 107, 96, 71), (69, 106, 107, 70), (68, 105, 106, 69), (67, 104, 105, 68), (66, 103, 104, 67), (65, 102, 103, 66), (64, 101, 102, 65), (63, 100, 101, 64), (62, 99, 100, 63), (61, 98, 99, 62), (60, 97, 98, 61), (71, 96, 97, 60), (0, 119, 108, 2), (2, 108, 109, 4), (4, 109, 110, 6), (6, 110, 111, 8), (8, 111, 112, 10), (10, 112, 113, 12), (12, 113, 114, 14), (14, 114, 115, 16), (16, 115, 116, 18), (18, 116, 117, 20), (20, 117, 118, 22), (22, 118, 119, 0), (179, 131, 120, 168), (178, 130, 131, 179), (177, 129, 130, 178), (176, 128, 129, 177), (175, 127, 128, 176), (174, 126, 127, 175), (173, 125, 126, 174), (172, 124, 125, 173), (171, 123, 124, 172), (170, 122, 123, 171), (169, 121, 122, 170), (168, 120, 121, 169), (167, 143, 132, 156), (156, 132, 133, 157), (157, 133, 134, 158), (158, 134, 135, 159), (159, 135, 136, 160), (160, 136, 137, 161), (161, 137, 138, 162), (162, 138, 139, 163), (163, 139, 140, 164), (164, 140, 141, 165), (165, 141, 142, 166), (166, 142, 143, 167), (190, 155, 144, 191), (189, 154, 155, 190), (188, 153, 154, 189), (187, 152, 153, 188), (186, 151, 152, 187), (185, 150, 151, 186), (184, 149, 150, 185), (183, 148, 149, 184), (182, 147, 148, 183), (181, 146, 147, 182), (180, 145, 146, 181), (191, 144, 145, 180), (35, 166, 167, 24), (34, 165, 166, 35), (33, 164, 165, 34), (32, 163, 164, 33), (31, 162, 163, 32), (30, 161, 162, 31), (29, 160, 161, 30), (28, 159, 160, 29), (27, 158, 159, 28), (26, 157, 158, 27), (25, 156, 157, 26), (24, 167, 156, 25), (143, 168, 169, 132), (132, 169, 170, 133), (133, 170, 171, 134), (134, 171, 172, 135), (135, 172, 173, 136), (136, 173, 174, 137), (137, 174, 175, 138), (138, 175, 176, 139), (139, 176, 177, 140), (140, 177, 178, 141), (141, 178, 179, 142), (142, 179, 168, 143), (120, 191, 180, 121), (121, 180, 181, 122), (122, 181, 182, 123), (123, 182, 183, 124), (124, 183, 184, 125), (125, 184, 185, 126), (126, 185, 186, 127), (127, 186, 187, 128), (128, 187, 188, 129), (129, 188, 189, 130), (130, 189, 190, 131), (131, 190, 191, 120), (155, 203, 192, 144), (154, 202, 203, 155), (153, 201, 202, 154), (152, 200, 201, 153), (151, 199, 200, 152), (150, 198, 199, 151), (149, 197, 198, 150), (148, 196, 197, 149), (147, 195, 196, 148), (146, 194, 195, 147), (145, 193, 194, 146), (144, 192, 193, 145)])
me_cylinder.polygons.foreach_set('use_smooth', [True] * 194)
_uv = me_cylinder.uv_layers.new(name='UVMap')
_uv.uv.foreach_set('vector', [0.2959, 0.6046, 0.2956, 0.6433, 0.29, 0.6449, 0.2903, 0.6062, 0.2903, 0.6062, 0.29, 0.6449, 0.2844, 0.6461, 0.2847, 0.6073, 0.2847, 0.6073, 0.2844, 0.6461, 0.2786, 0.6465, 0.2789, 0.6077, 0.3461, 0.6077, 0.3464, 0.6465, 0.3406, 0.6461, 0.3403, 0.6073, 0.3403, 0.6073, 0.3406, 0.6461, 0.335, 0.6449, 0.3347, 0.6062, 0.3347, 0.6062, 0.335, 0.6449, 0.3295, 0.6433, 0.3292, 0.6046, 0.3292, 0.6046, 0.3295, 0.6433, 0.3239, 0.6417, 0.3237, 0.6031, 0.3237, 0.6031, 0.3239, 0.6417, 0.3183, 0.6405, 0.3181, 0.602, 0.3181, 0.602, 0.3183, 0.6405, 0.3125, 0.64, 0.3125, 0.6016, 0.3125, 0.6016, 0.3125, 0.64, 0.3067, 0.6405, 0.3069, 0.602, 0.3537, 0.655, 0.3533, 0.6607, 0.3501, 0.6655, 0.3449, 0.668, 0.3391, 0.6676, 0.3343, 0.6644, 0.3318, 0.6592, 0.3322, 0.6534, 0.3354, 0.6487, 0.3406, 0.6461, 0.3464, 0.6465, 0.3512, 0.6498, 0.3069, 0.602, 0.3067, 0.6405, 0.3011, 0.6417, 0.3013, 0.6031, 0.3013, 0.6031, 0.3011, 0.6417, 0.2956, 0.6433, 0.2959, 0.6046, 0.3533, 0.01689, 0.3537, 0.02265, 0.3512, 0.02784, 0.3464, 0.03107, 0.3406, 0.03148, 0.3354, 0.02895, 0.3322, 0.02417, 0.3318, 0.01841, 0.3343, 0.01321, 0.3391, 0.009982, 0.3449, 0.009576, 0.3501, 0.0121, 0.3021, 0.3047, 0.3018, 0.3388, 0.2963, 0.3388, 0.2969, 0.3037, 0.3073, 0.3053, 0.3072, 0.3388, 0.3018, 0.3388, 0.3021, 0.3047, 0.3125, 0.3056, 0.3125, 0.3388, 0.3072, 0.3388, 0.3073, 0.3053, 0.3177, 0.3053, 0.3179, 0.3388, 0.3125, 0.3388, 0.3125, 0.3056, 0.3229, 0.3047, 0.3233, 0.3388, 0.3179, 0.3388, 0.3177, 0.3053, 0.3282, 0.3037, 0.3288, 0.3388, 0.3233, 0.3388, 0.3229, 0.3047, 0.3336, 0.3027, 0.3343, 0.3388, 0.3288, 0.3388, 0.3282, 0.3037, 0.3392, 0.302, 0.3399, 0.3388, 0.3343, 0.3388, 0.3336, 0.3027, 0.3449, 0.3017, 0.3456, 0.3388, 0.3399, 0.3388, 0.3392, 0.302, 0.2858, 0.302, 0.2851, 0.3388, 0.2794, 0.3388, 0.2801, 0.3017, 0.2914, 0.3027, 0.2907, 0.3388, 0.2851, 0.3388, 0.2858, 0.302, 0.2969, 0.3037, 0.2963, 0.3388, 0.2907, 0.3388, 0.2914, 0.3027, 0.2955, 0.1485, 0.2953, 0.1865, 0.2897, 0.1851, 0.2899, 0.1472, 0.2899, 0.1472, 0.2897, 0.1851, 0.284, 0.1841, 0.2842, 0.1463, 0.2842, 0.1463, 0.284, 0.1841, 0.2782, 0.1837, 0.2785, 0.1459, 0.3465, 0.1459, 0.3468, 0.1837, 0.341, 0.1841, 0.3408, 0.1463, 0.3408, 0.1463, 0.341, 0.1841, 0.3353, 0.1851, 0.3351, 0.1472, 0.3351, 0.1472, 0.3353, 0.1851, 0.3297, 0.1865, 0.3295, 0.1485, 0.3295, 0.1485, 0.3297, 0.1865, 0.3241, 0.1879, 0.3239, 0.1498, 0.3239, 0.1498, 0.3241, 0.1879, 0.3183, 0.1889, 0.3182, 0.1508, 0.3182, 0.1508, 0.3183, 0.1889, 0.3125, 0.1892, 0.3125, 0.1511, 0.3125, 0.1511, 0.3125, 0.1892, 0.3067, 0.1889, 0.3068, 0.1508, 0.3068, 0.1508, 0.3067, 0.1889, 0.301, 0.1879, 0.3011, 0.1498, 0.3011, 0.1498, 0.301, 0.1879, 0.2953, 0.1865, 0.2955, 0.1485, 0.2948, 0.2252, 0.2962, 0.2662, 0.2908, 0.2644, 0.2892, 0.2234, 0.2892, 0.2234, 0.2908, 0.2644, 0.2852, 0.2631, 0.2836, 0.2222, 0.2836, 0.2222, 0.2852, 0.2631, 0.2793, 0.2627, 0.2778, 0.2218, 0.3472, 0.2218, 0.3457, 0.2627, 0.3398, 0.2631, 0.3415, 0.2222, 0.3415, 0.2222, 0.3398, 0.2631, 0.3342, 0.2644, 0.3358, 0.2234, 0.3358, 0.2234, 0.3342, 0.2644, 0.3288, 0.2662, 0.3302, 0.2252, 0.3302, 0.2252, 0.3288, 0.2662, 0.3235, 0.268, 0.3245, 0.227, 0.3245, 0.227, 0.3235, 0.268, 0.318, 0.2693, 0.3186, 0.2284, 0.3186, 0.2284, 0.318, 0.2693, 0.3125, 0.2698, 0.3125, 0.2288, 0.3125, 0.2288, 0.3125, 0.2698, 0.307, 0.2693, 0.3064, 0.2284, 0.3064, 0.2284, 0.307, 0.2693, 0.3016, 0.268, 0.3005, 0.227, 0.3005, 0.227, 0.3016, 0.268, 0.2962, 0.2662, 0.2948, 0.2252, 0.3013, 0.07447, 0.3012, 0.1121, 0.2956, 0.1107, 0.2959, 0.07296, 0.3069, 0.07556, 0.3068, 0.113, 0.3012, 0.1121, 0.3013, 0.07447, 0.3125, 0.07596, 0.3125, 0.1134, 0.3068, 0.113, 0.3069, 0.07556, 0.3181, 0.07556, 0.3182, 0.113, 0.3125, 0.1134, 0.3125, 0.07596, 0.3237, 0.07447, 0.3238, 0.1121, 0.3182, 0.113, 0.3181, 0.07556, 0.3292, 0.07296, 0.3294, 0.1107, 0.3238, 0.1121, 0.3237, 0.07447, 0.3347, 0.07145, 0.335, 0.1094, 0.3294, 0.1107, 0.3292, 0.07296, 0.3403, 0.07033, 0.3406, 0.1084, 0.335, 0.1094, 0.3347, 0.07145, 0.3461, 0.06993, 0.3464, 0.108, 0.3406, 0.1084, 0.3403, 0.07033, 0.2847, 0.07033, 0.2844, 0.1084, 0.2787, 0.108, 0.2789, 0.06993, 0.2903, 0.07145, 0.2901, 0.1094, 0.2844, 0.1084, 0.2847, 0.07033, 0.2959, 0.07296, 0.2956, 0.1107, 0.2901, 0.1094, 0.2903, 0.07145, 0.2962, 0.2662, 0.2969, 0.3037, 0.2914, 0.3027, 0.2908, 0.2644, 0.2908, 0.2644, 0.2914, 0.3027, 0.2858, 0.302, 0.2852, 0.2631, 0.2852, 0.2631, 0.2858, 0.302, 0.2801, 0.3017, 0.2793, 0.2627, 0.3457, 0.2627, 0.3449, 0.3017, 0.3392, 0.302, 0.3398, 0.2631, 0.3398, 0.2631, 0.3392, 0.302, 0.3336, 0.3027, 0.3342, 0.2644, 0.3342, 0.2644, 0.3336, 0.3027, 0.3282, 0.3037, 0.3288, 0.2662, 0.3288, 0.2662, 0.3282, 0.3037, 0.3229, 0.3047, 0.3235, 0.268, 0.3235, 0.268, 0.3229, 0.3047, 0.3177, 0.3053, 0.318, 0.2693, 0.318, 0.2693, 0.3177, 0.3053, 0.3125, 0.3056, 0.3125, 0.2698, 0.3125, 0.2698, 0.3125, 0.3056, 0.3073, 0.3053, 0.307, 0.2693, 0.307, 0.2693, 0.3073, 0.3053, 0.3021, 0.3047, 0.3016, 0.268, 0.3016, 0.268, 0.3021, 0.3047, 0.2969, 0.3037, 0.2962, 0.2662, 0.301, 0.1879, 0.3005, 0.227, 0.2948, 0.2252, 0.2953, 0.1865, 0.3067, 0.1889, 0.3064, 0.2284, 0.3005, 0.227, 0.301, 0.1879, 0.3125, 0.1892, 0.3125, 0.2288, 0.3064, 0.2284, 0.3067, 0.1889, 0.3183, 0.1889, 0.3186, 0.2284, 0.3125, 0.2288, 0.3125, 0.1892, 0.3241, 0.1879, 0.3245, 0.227, 0.3186, 0.2284, 0.3183, 0.1889, 0.3297, 0.1865, 0.3302, 0.2252, 0.3245, 0.227, 0.3241, 0.1879, 0.3353, 0.1851, 0.3358, 0.2234, 0.3302, 0.2252, 0.3297, 0.1865, 0.341, 0.1841, 0.3415, 0.2222, 0.3358, 0.2234, 0.3353, 0.1851, 0.3468, 0.1837, 0.3472, 0.2218, 0.3415, 0.2222, 0.341, 0.1841, 0.284, 0.1841, 0.2836, 0.2222, 0.2778, 0.2218, 0.2782, 0.1837, 0.2897, 0.1851, 0.2892, 0.2234, 0.2836, 0.2222, 0.284, 0.1841, 0.2953, 0.1865, 0.2948, 0.2252, 0.2892, 0.2234, 0.2897, 0.1851, 0.3012, 0.1121, 0.3011, 0.1498, 0.2955, 0.1485, 0.2956, 0.1107, 0.3068, 0.113, 0.3068, 0.1508, 0.3011, 0.1498, 0.3012, 0.1121, 0.3125, 0.1134, 0.3125, 0.1511, 0.3068, 0.1508, 0.3068, 0.113, 0.3182, 0.113, 0.3182, 0.1508, 0.3125, 0.1511, 0.3125, 0.1134, 0.3238, 0.1121, 0.3239, 0.1498, 0.3182, 0.1508, 0.3182, 0.113, 0.3294, 0.1107, 0.3295, 0.1485, 0.3239, 0.1498, 0.3238, 0.1121, 0.335, 0.1094, 0.3351, 0.1472, 0.3295, 0.1485, 0.3294, 0.1107, 0.3406, 0.1084, 0.3408, 0.1463, 0.3351, 0.1472, 0.335, 0.1094, 0.3464, 0.108, 0.3465, 0.1459, 0.3408, 0.1463, 0.3406, 0.1084, 0.2844, 0.1084, 0.2842, 0.1463, 0.2785, 0.1459, 0.2787, 0.108, 0.2901, 0.1094, 0.2899, 0.1472, 0.2842, 0.1463, 0.2844, 0.1084, 0.2956, 0.1107, 0.2955, 0.1485, 0.2899, 0.1472, 0.2901, 0.1094, 0.2956, 0.0343, 0.2959, 0.07296, 0.2903, 0.07145, 0.29, 0.03266, 0.29, 0.03266, 0.2903, 0.07145, 0.2847, 0.07033, 0.2844, 0.03148, 0.2844, 0.03148, 0.2847, 0.07033, 0.2789, 0.06993, 0.2786, 0.03107, 0.3464, 0.03107, 0.3461, 0.06993, 0.3403, 0.07033, 0.3406, 0.03148, 0.3406, 0.03148, 0.3403, 0.07033, 0.3347, 0.07145, 0.335, 0.03266, 0.335, 0.03266, 0.3347, 0.07145, 0.3292, 0.07296, 0.3295, 0.0343, 0.3295, 0.0343, 0.3292, 0.07296, 0.3237, 0.07447, 0.3239, 0.03594, 0.3239, 0.03594, 0.3237, 0.07447, 0.3181, 0.07556, 0.3183, 0.03714, 0.3183, 0.03714, 0.3181, 0.07556, 0.3125, 0.07596, 0.3125, 0.03758, 0.3125, 0.03758, 0.3125, 0.07596, 0.3069, 0.07556, 0.3067, 0.03714, 0.3067, 0.03714, 0.3069, 0.07556, 0.3013, 0.07447, 0.3011, 0.03594, 0.3011, 0.03594, 0.3013, 0.07447, 0.2959, 0.07296, 0.2956, 0.0343, 0.3005, 0.4506, 0.301, 0.4897, 0.2953, 0.4911, 0.2948, 0.4524, 0.3064, 0.4493, 0.3067, 0.4887, 0.301, 0.4897, 0.3005, 0.4506, 0.3125, 0.4488, 0.3125, 0.4884, 0.3067, 0.4887, 0.3064, 0.4493, 0.3186, 0.4493, 0.3183, 0.4887, 0.3125, 0.4884, 0.3125, 0.4488, 0.3245, 0.4506, 0.3241, 0.4897, 0.3183, 0.4887, 0.3186, 0.4493, 0.3302, 0.4524, 0.3297, 0.4911, 0.3241, 0.4897, 0.3245, 0.4506, 0.3358, 0.4542, 0.3353, 0.4925, 0.3297, 0.4911, 0.3302, 0.4524, 0.3415, 0.4554, 0.341, 0.4935, 0.3353, 0.4925, 0.3358, 0.4542, 0.3472, 0.4558, 0.3468, 0.4939, 0.341, 0.4935, 0.3415, 0.4554, 0.2836, 0.4554, 0.284, 0.4935, 0.2782, 0.4939, 0.2778, 0.4558, 0.2892, 0.4542, 0.2897, 0.4925, 0.284, 0.4935, 0.2836, 0.4554, 0.2948, 0.4524, 0.2953, 0.4911, 0.2897, 0.4925, 0.2892, 0.4542, 0.2969, 0.3739, 0.2962, 0.4114, 0.2908, 0.4132, 0.2914, 0.3749, 0.2914, 0.3749, 0.2908, 0.4132, 0.2852, 0.4145, 0.2858, 0.3756, 0.2858, 0.3756, 0.2852, 0.4145, 0.2793, 0.4149, 0.2801, 0.3759, 0.3449, 0.3759, 0.3457, 0.4149, 0.3398, 0.4145, 0.3392, 0.3756, 0.3392, 0.3756, 0.3398, 0.4145, 0.3342, 0.4132, 0.3336, 0.3749, 0.3336, 0.3749, 0.3342, 0.4132, 0.3288, 0.4114, 0.3282, 0.3739, 0.3282, 0.3739, 0.3288, 0.4114, 0.3235, 0.4096, 0.3229, 0.3729, 0.3229, 0.3729, 0.3235, 0.4096, 0.318, 0.4083, 0.3177, 0.3723, 0.3177, 0.3723, 0.318, 0.4083, 0.3125, 0.4078, 0.3125, 0.372, 0.3125, 0.372, 0.3125, 0.4078, 0.307, 0.4083, 0.3073, 0.3723, 0.3073, 0.3723, 0.307, 0.4083, 0.3016, 0.4096, 0.3021, 0.3729, 0.3021, 0.3729, 0.3016, 0.4096, 0.2962, 0.4114, 0.2969, 0.3739, 0.3011, 0.5278, 0.3012, 0.5655, 0.2956, 0.5669, 0.2955, 0.5291, 0.3068, 0.5269, 0.3068, 0.5646, 0.3012, 0.5655, 0.3011, 0.5278, 0.3125, 0.5265, 0.3125, 0.5642, 0.3068, 0.5646, 0.3068, 0.5269, 0.3182, 0.5269, 0.3182, 0.5646, 0.3125, 0.5642, 0.3125, 0.5265, 0.3239, 0.5278, 0.3238, 0.5655, 0.3182, 0.5646, 0.3182, 0.5269, 0.3295, 0.5291, 0.3294, 0.5669, 0.3238, 0.5655, 0.3239, 0.5278, 0.3351, 0.5304, 0.335, 0.5682, 0.3294, 0.5669, 0.3295, 0.5291, 0.3408, 0.5313, 0.3406, 0.5692, 0.335, 0.5682, 0.3351, 0.5304, 0.3465, 0.5317, 0.3464, 0.5696, 0.3406, 0.5692, 0.3408, 0.5313, 0.2842, 0.5313, 0.2844, 0.5692, 0.2787, 0.5696, 0.2785, 0.5317, 0.2899, 0.5304, 0.2901, 0.5682, 0.2844, 0.5692, 0.2842, 0.5313, 0.2955, 0.5291, 0.2956, 0.5669, 0.2901, 0.5682, 0.2899, 0.5304, 0.3018, 0.3388, 0.3021, 0.3729, 0.2969, 0.3739, 0.2963, 0.3388, 0.3072, 0.3388, 0.3073, 0.3723, 0.3021, 0.3729, 0.3018, 0.3388, 0.3125, 0.3388, 0.3125, 0.372, 0.3073, 0.3723, 0.3072, 0.3388, 0.3179, 0.3388, 0.3177, 0.3723, 0.3125, 0.372, 0.3125, 0.3388, 0.3233, 0.3388, 0.3229, 0.3729, 0.3177, 0.3723, 0.3179, 0.3388, 0.3288, 0.3388, 0.3282, 0.3739, 0.3229, 0.3729, 0.3233, 0.3388, 0.3343, 0.3388, 0.3336, 0.3749, 0.3282, 0.3739, 0.3288, 0.3388, 0.3399, 0.3388, 0.3392, 0.3756, 0.3336, 0.3749, 0.3343, 0.3388, 0.3456, 0.3388, 0.3449, 0.3759, 0.3392, 0.3756, 0.3399, 0.3388, 0.2851, 0.3388, 0.2858, 0.3756, 0.2801, 0.3759, 0.2794, 0.3388, 0.2907, 0.3388, 0.2914, 0.3749, 0.2858, 0.3756, 0.2851, 0.3388, 0.2963, 0.3388, 0.2969, 0.3739, 0.2914, 0.3749, 0.2907, 0.3388, 0.2962, 0.4114, 0.2948, 0.4524, 0.2892, 0.4542, 0.2908, 0.4132, 0.2908, 0.4132, 0.2892, 0.4542, 0.2836, 0.4554, 0.2852, 0.4145, 0.2852, 0.4145, 0.2836, 0.4554, 0.2778, 0.4558, 0.2793, 0.4149, 0.3457, 0.4149, 0.3472, 0.4558, 0.3415, 0.4554, 0.3398, 0.4145, 0.3398, 0.4145, 0.3415, 0.4554, 0.3358, 0.4542, 0.3342, 0.4132, 0.3342, 0.4132, 0.3358, 0.4542, 0.3302, 0.4524, 0.3288, 0.4114, 0.3288, 0.4114, 0.3302, 0.4524, 0.3245, 0.4506, 0.3235, 0.4096, 0.3235, 0.4096, 0.3245, 0.4506, 0.3186, 0.4493, 0.318, 0.4083, 0.318, 0.4083, 0.3186, 0.4493, 0.3125, 0.4488, 0.3125, 0.4078, 0.3125, 0.4078, 0.3125, 0.4488, 0.3064, 0.4493, 0.307, 0.4083, 0.307, 0.4083, 0.3064, 0.4493, 0.3005, 0.4506, 0.3016, 0.4096, 0.3016, 0.4096, 0.3005, 0.4506, 0.2948, 0.4524, 0.2962, 0.4114, 0.2953, 0.4911, 0.2955, 0.5291, 0.2899, 0.5304, 0.2897, 0.4925, 0.2897, 0.4925, 0.2899, 0.5304, 0.2842, 0.5313, 0.284, 0.4935, 0.284, 0.4935, 0.2842, 0.5313, 0.2785, 0.5317, 0.2782, 0.4939, 0.3468, 0.4939, 0.3465, 0.5317, 0.3408, 0.5313, 0.341, 0.4935, 0.341, 0.4935, 0.3408, 0.5313, 0.3351, 0.5304, 0.3353, 0.4925, 0.3353, 0.4925, 0.3351, 0.5304, 0.3295, 0.5291, 0.3297, 0.4911, 0.3297, 0.4911, 0.3295, 0.5291, 0.3239, 0.5278, 0.3241, 0.4897, 0.3241, 0.4897, 0.3239, 0.5278, 0.3182, 0.5269, 0.3183, 0.4887, 0.3183, 0.4887, 0.3182, 0.5269, 0.3125, 0.5265, 0.3125, 0.4884, 0.3125, 0.4884, 0.3125, 0.5265, 0.3068, 0.5269, 0.3067, 0.4887, 0.3067, 0.4887, 0.3068, 0.5269, 0.3011, 0.5278, 0.301, 0.4897, 0.301, 0.4897, 0.3011, 0.5278, 0.2955, 0.5291, 0.2953, 0.4911, 0.3012, 0.5655, 0.3013, 0.6031, 0.2959, 0.6046, 0.2956, 0.5669, 0.3068, 0.5646, 0.3069, 0.602, 0.3013, 0.6031, 0.3012, 0.5655, 0.3125, 0.5642, 0.3125, 0.6016, 0.3069, 0.602, 0.3068, 0.5646, 0.3182, 0.5646, 0.3181, 0.602, 0.3125, 0.6016, 0.3125, 0.5642, 0.3238, 0.5655, 0.3237, 0.6031, 0.3181, 0.602, 0.3182, 0.5646, 0.3294, 0.5669, 0.3292, 0.6046, 0.3237, 0.6031, 0.3238, 0.5655, 0.335, 0.5682, 0.3347, 0.6062, 0.3292, 0.6046, 0.3294, 0.5669, 0.3406, 0.5692, 0.3403, 0.6073, 0.3347, 0.6062, 0.335, 0.5682, 0.3464, 0.5696, 0.3461, 0.6077, 0.3403, 0.6073, 0.3406, 0.5692, 0.2844, 0.5692, 0.2847, 0.6073, 0.2789, 0.6077, 0.2787, 0.5696, 0.2901, 0.5682, 0.2903, 0.6062, 0.2847, 0.6073, 0.2844, 0.5692, 0.2956, 0.5669, 0.2959, 0.6046, 0.2903, 0.6062, 0.2901, 0.5682])
me_cylinder.materials.append(mat_material_002)
me_cylinder.update()
me_cube_001 = bpy.data.meshes.new('Cube.001')
me_cube_001.from_pydata([(0.004832, 0.00546, 0.9302), (0.006405, 0.003857, 0.9034), (0.004832, -0.00546, 0.9302), (0.006405, -0.003857, 0.9034), (-0.004832, 0.004911, 0.9302), (-0.006405, 0.003857, 0.9034), (-0.004832, -0.004911, 0.9302), (-0.006405, -0.003857, 0.9034), (0.007416, 0.004288, 0.9225), (0.007416, -0.004288, 0.9225), (-0.007353, -0.003857, 0.9225), (-0.007353, 0.003857, 0.9225), (0.007416, 0.003857, 0.9115), (0.007416, -0.003857, 0.9115), (-0.007353, -0.003857, 0.9115), (-0.007353, 0.003857, 0.9115), (0.01129, 0.002837, 0.9115), (0.009697, 0.002837, 0.9005), (0.01129, -0.003847, 0.9225), (0.008204, -0.001961, 0.9331), (-0.008204, -0.001961, 0.9331), (0.009697, -0.002837, 0.9005), (-0.009697, -0.002837, 0.9005), (-0.01122, -0.003847, 0.9225), (-0.01122, 0.003847, 0.9225), (-0.008204, 0.001961, 0.9331), (0.008204, 0.001961, 0.9331), (-0.009697, 0.002837, 0.9005), (0.01129, 0.003847, 0.9225), (0.01129, -0.002837, 0.9115), (-0.01122, -0.002837, 0.9115), (-0.01122, 0.002837, 0.9115), (0.01103, -0.004875, 0.9331), (0.01103, 0.004875, 0.9331), (-0.01103, -0.004875, 0.9331), (-0.01103, 0.004875, 0.9331), (-0.008204, 0.001961, 1.238), (-0.008204, -0.001961, 1.238), (0.008204, -0.001961, 1.238), (0.008204, 0.001961, 1.238)], [], [(16, 17, 21, 29), (30, 22, 27, 31), (22, 21, 17, 27), (34, 23, 24, 35), (33, 28, 18, 32), (23, 30, 31, 24), (28, 16, 29, 18), (12, 1, 17, 16), (9, 2, 32, 18), (2, 6, 34, 32), (7, 3, 21, 22), (6, 10, 23, 34), (11, 4, 35, 24), (4, 0, 33, 35), (1, 5, 27, 17), (0, 8, 28, 33), (13, 9, 18, 29), (10, 14, 30, 23), (15, 11, 24, 31), (8, 12, 16, 28), (3, 13, 29, 21), (14, 7, 22, 30), (5, 15, 31, 27), (3, 7, 5, 1), (7, 14, 15, 5), (14, 10, 11, 15), (10, 6, 4, 11), (6, 2, 0, 4), (2, 9, 8, 0), (9, 13, 12, 8), (13, 3, 1, 12), (19, 26, 33, 32), (20, 19, 32, 34), (25, 20, 34, 35), (26, 25, 35, 33), (19, 20, 37, 38), (25, 26, 39, 36), (26, 19, 38, 39), (20, 25, 36, 37)])
_uv = me_cube_001.uv_layers.new(name='UVMap')
_uv.uv.foreach_set('vector', [0.565, 0.5389, 0.5571, 0.5312, 0.561, 0.5272, 0.5689, 0.5349, 0.6154, 0.5802, 0.6233, 0.5879, 0.6193, 0.592, 0.6114, 0.5843, 0.5669, 0.5972, 0.5532, 0.5838, 0.5571, 0.5798, 0.5709, 0.5932, 0.6014, 0.5638, 0.6082, 0.5719, 0.6029, 0.5773, 0.5946, 0.5707, 0.5789, 0.5554, 0.5721, 0.5473, 0.5775, 0.5418, 0.5857, 0.5485, 0.6082, 0.5719, 0.6154, 0.5802, 0.6114, 0.5843, 0.6029, 0.5773, 0.5721, 0.5473, 0.565, 0.5389, 0.5689, 0.5349, 0.5775, 0.5418, 0.5664, 0.5734, 0.5616, 0.5799, 0.5571, 0.5798, 0.5634, 0.5707, 0.5957, 0.5433, 0.5922, 0.5506, 0.5857, 0.5485, 0.5929, 0.5406, 0.5922, 0.5506, 0.599, 0.5573, 0.6014, 0.5638, 0.5857, 0.5485, 0.6188, 0.5393, 0.6098, 0.5305, 0.6096, 0.5261, 0.6233, 0.5394, 0.599, 0.5573, 0.6062, 0.5536, 0.609, 0.5563, 0.6014, 0.5638, 0.5846, 0.5758, 0.5881, 0.5685, 0.5946, 0.5707, 0.5874, 0.5785, 0.5881, 0.5685, 0.5812, 0.5619, 0.5789, 0.5554, 0.5946, 0.5707, 0.5616, 0.5799, 0.5706, 0.5887, 0.5709, 0.5932, 0.5571, 0.5798, 0.5812, 0.5619, 0.574, 0.5655, 0.5712, 0.5628, 0.5789, 0.5554, 0.6034, 0.5354, 0.5957, 0.5433, 0.5929, 0.5406, 0.6006, 0.5326, 0.6062, 0.5536, 0.6139, 0.5457, 0.6168, 0.5485, 0.609, 0.5563, 0.5769, 0.5837, 0.5846, 0.5758, 0.5874, 0.5785, 0.5797, 0.5865, 0.574, 0.5655, 0.5664, 0.5734, 0.5634, 0.5707, 0.5712, 0.5628, 0.6098, 0.5305, 0.6034, 0.5354, 0.6006, 0.5326, 0.6096, 0.5261, 0.6139, 0.5457, 0.6188, 0.5393, 0.6233, 0.5394, 0.6168, 0.5485, 0.5706, 0.5887, 0.5769, 0.5837, 0.5797, 0.5865, 0.5709, 0.5932, 0.5102, 0.5745, 0.5102, 0.5873, 0.5025, 0.5873, 0.5025, 0.5745, 0.5102, 0.5873, 0.5102, 0.5954, 0.5025, 0.5954, 0.5025, 0.5873, 0.5102, 0.5954, 0.5102, 0.6063, 0.5025, 0.6063, 0.5025, 0.5954, 0.5102, 0.6063, 0.5112, 0.6143, 0.5014, 0.6143, 0.5025, 0.6063, 0.5112, 0.5378, 0.5117, 0.5474, 0.5009, 0.5474, 0.5014, 0.5378, 0.5117, 0.5474, 0.5106, 0.5554, 0.5021, 0.5554, 0.5009, 0.5474, 0.5106, 0.5554, 0.5102, 0.5664, 0.5025, 0.5664, 0.5021, 0.5554, 0.5102, 0.5664, 0.5102, 0.5745, 0.5025, 0.5745, 0.5025, 0.5664, 0.5857, 0.5525, 0.583, 0.5553, 0.5789, 0.5554, 0.5857, 0.5485, 0.5974, 0.5639, 0.5857, 0.5525, 0.5857, 0.5485, 0.6014, 0.5638, 0.5946, 0.5667, 0.5974, 0.5639, 0.6014, 0.5638, 0.5946, 0.5707, 0.583, 0.5553, 0.5946, 0.5667, 0.5946, 0.5707, 0.5789, 0.5554, 0.5325, 0.5261, 0.5488, 0.5261, 0.5488, 0.8296, 0.5325, 0.8296, 0.5123, 0.5261, 0.5286, 0.5261, 0.5286, 0.8296, 0.5123, 0.8296, 0.5286, 0.5261, 0.5325, 0.5261, 0.5325, 0.8296, 0.5286, 0.8296, 0.5488, 0.5261, 0.5527, 0.5261, 0.5527, 0.8296, 0.5488, 0.8296])
me_cube_001.materials.append(mat_material_001)
me_cube_001.update()

# ---- objects
ob_cube = bpy.data.objects.new('Cube', me_cube)
ob_cylinder = bpy.data.objects.new('Cylinder', me_cylinder_002)
ob_cylinder_001 = bpy.data.objects.new('Cylinder.001', me_cylinder)
ob_cube_001 = bpy.data.objects.new('Cube.001', me_cube_001)

# ---- transforms, parenting, visibility, modifiers, constraints
ob_cube.location = (0.0, 0.0, 0.0)
_m = ob_cube.modifiers.new('Auto Smooth', 'NODES')
_m.node_group = ng_auto_smooth
_gi = [s.identifier for s in ng_auto_smooth.interface.items_tree if s.item_type == 'SOCKET' and s.in_out == 'INPUT']
_m[_gi[1]] = 0.9791  # Angle
ob_cylinder.location = (3.607e-05, -0.0002323, 0.8791)
ob_cylinder.rotation_euler = (1.571, -0.2253, 1.571)
ob_cylinder_001.location = (0.0, 0.0, 0.7859)
ob_cylinder_001.rotation_euler = (-1.344e-07, 1.571, 0.0)
_m = ob_cylinder_001.modifiers.new('Auto Smooth', 'NODES')
_m.node_group = ng_auto_smooth
_gi = [s.identifier for s in ng_auto_smooth.interface.items_tree if s.item_type == 'SOCKET' and s.in_out == 'INPUT']
_m[_gi[1]] = 0.5236  # Angle
ob_cube_001.location = (0.0, 0.0, 0.0)

# ---- collection membership
col_collection.objects.link(ob_cube)
col_collection.objects.link(ob_cylinder)
col_collection.objects.link(ob_cylinder_001)
col_collection.objects.link(ob_cube_001)

# ---- scene / render settings (as saved in the file)
scene.frame_start = 1; scene.frame_end = 250; scene.frame_set(2)
scene.render.engine = 'CYCLES'
scene.render.film_transparent = True
scene.render.use_high_quality_normals = True
scene.cycles.use_denoising = False
scene.cycles.samples = 250
scene.cycles.sampling_pattern = 'TABULATED_SOBOL'
scene.cycles.diffuse_bounces = 8
scene.cycles.glossy_bounces = 8
scene.cycles.transmission_bounces = 8
scene.eevee.taa_samples = 64
scene.eevee.taa_render_samples = 256
scene.eevee.volumetric_tile_size = '2'
scene.eevee.use_volumetric_shadows = True
scene.eevee.use_gtao = True
scene.eevee.use_raytracing = True
scene.view_settings.view_transform = 'Filmic'
bpy.context.view_layer.update()

# ---- added for rendering (the .blend has no active camera and no usable light): camera, sun
cam_auto = bpy.data.cameras.new('AutoCamera')
cam_auto.lens = 50.0
cam_auto.sensor_width = 36.0
cam_auto.clip_end = 1000.0
ob_auto_camera = bpy.data.objects.new('AutoCamera', cam_auto)
scene.collection.objects.link(ob_auto_camera)
ob_auto_camera.location = (1.63986, -1.96596, 1.76609)
ob_auto_camera.rotation_euler = (1.09748, -7.21219e-08, 0.694738)
scene.camera = ob_auto_camera
light_auto_sun = bpy.data.lights.new('AutoSun', 'SUN')
light_auto_sun.energy = 3.0
light_auto_sun.angle = 0.0523599
ob_auto_sun = bpy.data.objects.new('AutoSun', light_auto_sun)
scene.collection.objects.link(ob_auto_sun)
ob_auto_sun.rotation_euler = (0.872665, 0.174533, 0.523599)
bpy.context.view_layer.update()
